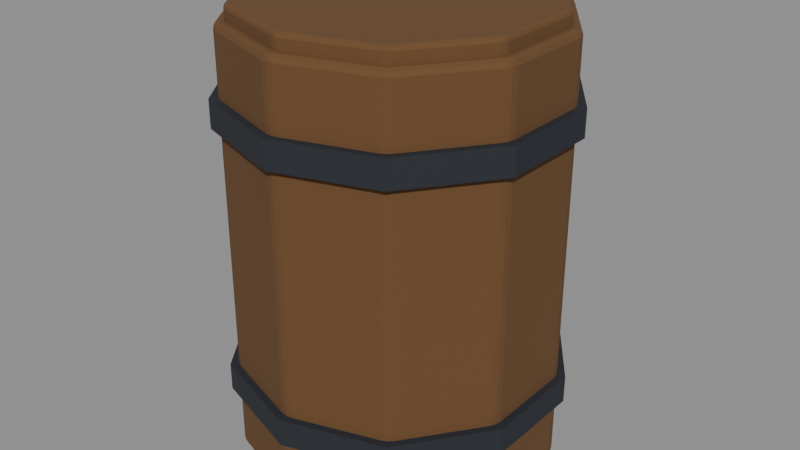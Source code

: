 # Source: env-barrel-a.blend  (saved by Blender 5.2.44; exported with 4.5.12 LTS)
import bpy
from mathutils import Matrix  # noqa: F401  (used for matrix-valued properties, if any)

bpy.ops.wm.read_factory_settings(use_empty=True)
scene = bpy.context.scene
scene.name = 'Scene'

# ---- materials (node trees are filled in below, after node groups)
mat_timberochre = bpy.data.materials.new('TimberOchre')
mat_timberochre.use_backface_culling = True
mat_irondark = bpy.data.materials.new('IronDark')
mat_irondark.use_backface_culling = True

# ---- material node trees
mat_timberochre.use_nodes = True; mat_timberochre.node_tree.nodes.clear()
_N = mat_timberochre.node_tree.nodes; _L = mat_timberochre.node_tree.links
n0 = _N.new('ShaderNodeBsdfPrincipled'); n0.name = 'Principled BSDF'; n0.location = (-200, 100)
n0.inputs[0].default_value = (0.1384, 0.0648, 0.02122, 1.0)
n0.inputs[2].default_value = 0.92
n0.inputs[10].default_value = 0.005
n1 = _N.new('ShaderNodeOutputMaterial'); n1.name = 'Material Output'; n1.location = (200, 100)
_L.new(n0.outputs[0], n1.inputs[0])
n1.is_active_output = True
mat_irondark.use_nodes = True; mat_irondark.node_tree.nodes.clear()
_N = mat_irondark.node_tree.nodes; _L = mat_irondark.node_tree.links
n0 = _N.new('ShaderNodeBsdfPrincipled'); n0.name = 'Principled BSDF'; n0.location = (-200, 100)
n0.inputs[0].default_value = (0.01681, 0.02029, 0.02843, 1.0)
n0.inputs[2].default_value = 0.7
n0.inputs[10].default_value = 0.005
n1 = _N.new('ShaderNodeOutputMaterial'); n1.name = 'Material Output'; n1.location = (200, 100)
_L.new(n0.outputs[0], n1.inputs[0])
n1.is_active_output = True

# ---- meshes
me_vis_staves = bpy.data.meshes.new('VIS_staves')
me_vis_staves.from_pydata([(0.0, 0.32, 0.0), (0.0, 0.32, 0.86), (0.1881, 0.2589, 0.0), (0.1881, 0.2589, 0.86), (0.3043, 0.09889, 0.0), (0.3043, 0.09889, 0.86), (0.3043, -0.09889, 0.0), (0.3043, -0.09889, 0.86), (0.1881, -0.2589, 0.0), (0.1881, -0.2589, 0.86), (0.0, -0.32, 0.0), (0.0, -0.32, 0.86), (-0.1881, -0.2589, 0.0), (-0.1881, -0.2589, 0.86), (-0.3043, -0.09889, 0.0), (-0.3043, -0.09889, 0.86), (-0.3043, 0.09889, 0.0), (-0.3043, 0.09889, 0.86), (-0.1881, 0.2589, 0.0), (-0.1881, 0.2589, 0.86)], [], [(0, 1, 3, 2), (2, 3, 5, 4), (4, 5, 7, 6), (6, 7, 9, 8), (8, 9, 11, 10), (10, 11, 13, 12), (12, 13, 15, 14), (14, 15, 17, 16), (3, 1, 19, 17, 15, 13, 11, 9, 7, 5), (16, 17, 19, 18), (18, 19, 1, 0), (0, 2, 4, 6, 8, 10, 12, 14, 16, 18)])
_uv = me_vis_staves.uv_layers.new(name='UVMap')
_uv.uv.foreach_set('vector', [1.0, 0.5, 1.0, 1.0, 0.9, 1.0, 0.9, 0.5, 0.9, 0.5, 0.9, 1.0, 0.8, 1.0, 0.8, 0.5, 0.8, 0.5, 0.8, 1.0, 0.7, 1.0, 0.7, 0.5, 0.7, 0.5, 0.7, 1.0, 0.6, 1.0, 0.6, 0.5, 0.6, 0.5, 0.6, 1.0, 0.5, 1.0, 0.5, 0.5, 0.5, 0.5, 0.5, 1.0, 0.4, 1.0, 0.4, 0.5, 0.4, 0.5, 0.4, 1.0, 0.3, 1.0, 0.3, 0.5, 0.3, 0.5, 0.3, 1.0, 0.2, 1.0, 0.2, 0.5, 0.3911, 0.4442, 0.25, 0.49, 0.1089, 0.4442, 0.02175, 0.3242, 0.02175, 0.1758, 0.1089, 0.05584, 0.25, 0.01, 0.3911, 0.05584, 0.4783, 0.1758, 0.4783, 0.3242, 0.2, 0.5, 0.2, 1.0, 0.1, 1.0, 0.1, 0.5, 0.1, 0.5, 0.1, 1.0, -7.451e-08, 1.0, -7.451e-08, 0.5, 0.75, 0.49, 0.8911, 0.4442, 0.9783, 0.3242, 0.9783, 0.1758, 0.8911, 0.05584, 0.75, 0.01, 0.6089, 0.05584, 0.5217, 0.1758, 0.5217, 0.3242, 0.6089, 0.4442])
me_vis_staves.materials.append(mat_timberochre)
me_vis_staves.update()
me_vis_hoop_lo = bpy.data.meshes.new('VIS_hoop_lo')
me_vis_hoop_lo.from_pydata([(0.0, 0.335, 0.1325), (0.0, 0.335, 0.1875), (0.1969, 0.271, 0.1325), (0.1969, 0.271, 0.1875), (0.3186, 0.1035, 0.1325), (0.3186, 0.1035, 0.1875), (0.3186, -0.1035, 0.1325), (0.3186, -0.1035, 0.1875), (0.1969, -0.271, 0.1325), (0.1969, -0.271, 0.1875), (0.0, -0.335, 0.1325), (0.0, -0.335, 0.1875), (-0.1969, -0.271, 0.1325), (-0.1969, -0.271, 0.1875), (-0.3186, -0.1035, 0.1325), (-0.3186, -0.1035, 0.1875), (-0.3186, 0.1035, 0.1325), (-0.3186, 0.1035, 0.1875), (-0.1969, 0.271, 0.1325), (-0.1969, 0.271, 0.1875)], [], [(0, 1, 3, 2), (2, 3, 5, 4), (4, 5, 7, 6), (6, 7, 9, 8), (8, 9, 11, 10), (10, 11, 13, 12), (12, 13, 15, 14), (14, 15, 17, 16), (3, 1, 19, 17, 15, 13, 11, 9, 7, 5), (16, 17, 19, 18), (18, 19, 1, 0), (0, 2, 4, 6, 8, 10, 12, 14, 16, 18)])
_uv = me_vis_hoop_lo.uv_layers.new(name='UVMap')
_uv.uv.foreach_set('vector', [1.0, 0.5, 1.0, 1.0, 0.9, 1.0, 0.9, 0.5, 0.9, 0.5, 0.9, 1.0, 0.8, 1.0, 0.8, 0.5, 0.8, 0.5, 0.8, 1.0, 0.7, 1.0, 0.7, 0.5, 0.7, 0.5, 0.7, 1.0, 0.6, 1.0, 0.6, 0.5, 0.6, 0.5, 0.6, 1.0, 0.5, 1.0, 0.5, 0.5, 0.5, 0.5, 0.5, 1.0, 0.4, 1.0, 0.4, 0.5, 0.4, 0.5, 0.4, 1.0, 0.3, 1.0, 0.3, 0.5, 0.3, 0.5, 0.3, 1.0, 0.2, 1.0, 0.2, 0.5, 0.3911, 0.4442, 0.25, 0.49, 0.1089, 0.4442, 0.02175, 0.3242, 0.02175, 0.1758, 0.1089, 0.05584, 0.25, 0.01, 0.3911, 0.05584, 0.4783, 0.1758, 0.4783, 0.3242, 0.2, 0.5, 0.2, 1.0, 0.1, 1.0, 0.1, 0.5, 0.1, 0.5, 0.1, 1.0, -7.451e-08, 1.0, -7.451e-08, 0.5, 0.75, 0.49, 0.8911, 0.4442, 0.9783, 0.3242, 0.9783, 0.1758, 0.8911, 0.05584, 0.75, 0.01, 0.6089, 0.05584, 0.5217, 0.1758, 0.5217, 0.3242, 0.6089, 0.4442])
me_vis_hoop_lo.materials.append(mat_irondark)
me_vis_hoop_lo.update()
me_vis_hoop_hi = bpy.data.meshes.new('VIS_hoop_hi')
me_vis_hoop_hi.from_pydata([(0.0, 0.335, 0.6725), (0.0, 0.335, 0.7275), (0.1969, 0.271, 0.6725), (0.1969, 0.271, 0.7275), (0.3186, 0.1035, 0.6725), (0.3186, 0.1035, 0.7275), (0.3186, -0.1035, 0.6725), (0.3186, -0.1035, 0.7275), (0.1969, -0.271, 0.6725), (0.1969, -0.271, 0.7275), (0.0, -0.335, 0.6725), (0.0, -0.335, 0.7275), (-0.1969, -0.271, 0.6725), (-0.1969, -0.271, 0.7275), (-0.3186, -0.1035, 0.6725), (-0.3186, -0.1035, 0.7275), (-0.3186, 0.1035, 0.6725), (-0.3186, 0.1035, 0.7275), (-0.1969, 0.271, 0.6725), (-0.1969, 0.271, 0.7275)], [], [(0, 1, 3, 2), (2, 3, 5, 4), (4, 5, 7, 6), (6, 7, 9, 8), (8, 9, 11, 10), (10, 11, 13, 12), (12, 13, 15, 14), (14, 15, 17, 16), (3, 1, 19, 17, 15, 13, 11, 9, 7, 5), (16, 17, 19, 18), (18, 19, 1, 0), (0, 2, 4, 6, 8, 10, 12, 14, 16, 18)])
_uv = me_vis_hoop_hi.uv_layers.new(name='UVMap')
_uv.uv.foreach_set('vector', [1.0, 0.5, 1.0, 1.0, 0.9, 1.0, 0.9, 0.5, 0.9, 0.5, 0.9, 1.0, 0.8, 1.0, 0.8, 0.5, 0.8, 0.5, 0.8, 1.0, 0.7, 1.0, 0.7, 0.5, 0.7, 0.5, 0.7, 1.0, 0.6, 1.0, 0.6, 0.5, 0.6, 0.5, 0.6, 1.0, 0.5, 1.0, 0.5, 0.5, 0.5, 0.5, 0.5, 1.0, 0.4, 1.0, 0.4, 0.5, 0.4, 0.5, 0.4, 1.0, 0.3, 1.0, 0.3, 0.5, 0.3, 0.5, 0.3, 1.0, 0.2, 1.0, 0.2, 0.5, 0.3911, 0.4442, 0.25, 0.49, 0.1089, 0.4442, 0.02175, 0.3242, 0.02175, 0.1758, 0.1089, 0.05584, 0.25, 0.01, 0.3911, 0.05584, 0.4783, 0.1758, 0.4783, 0.3242, 0.2, 0.5, 0.2, 1.0, 0.1, 1.0, 0.1, 0.5, 0.1, 0.5, 0.1, 1.0, -7.451e-08, 1.0, -7.451e-08, 0.5, 0.75, 0.49, 0.8911, 0.4442, 0.9783, 0.3242, 0.9783, 0.1758, 0.8911, 0.05584, 0.75, 0.01, 0.6089, 0.05584, 0.5217, 0.1758, 0.5217, 0.3242, 0.6089, 0.4442])
me_vis_hoop_hi.materials.append(mat_irondark)
me_vis_hoop_hi.update()
me_vis_lid = bpy.data.meshes.new('VIS_lid')
me_vis_lid.from_pydata([(0.0, 0.3, 0.85), (0.0, 0.3, 0.89), (0.1763, 0.2427, 0.85), (0.1763, 0.2427, 0.89), (0.2853, 0.09271, 0.85), (0.2853, 0.09271, 0.89), (0.2853, -0.09271, 0.85), (0.2853, -0.09271, 0.89), (0.1763, -0.2427, 0.85), (0.1763, -0.2427, 0.89), (0.0, -0.3, 0.85), (0.0, -0.3, 0.89), (-0.1763, -0.2427, 0.85), (-0.1763, -0.2427, 0.89), (-0.2853, -0.09271, 0.85), (-0.2853, -0.09271, 0.89), (-0.2853, 0.09271, 0.85), (-0.2853, 0.09271, 0.89), (-0.1763, 0.2427, 0.85), (-0.1763, 0.2427, 0.89)], [], [(0, 1, 3, 2), (2, 3, 5, 4), (4, 5, 7, 6), (6, 7, 9, 8), (8, 9, 11, 10), (10, 11, 13, 12), (12, 13, 15, 14), (14, 15, 17, 16), (3, 1, 19, 17, 15, 13, 11, 9, 7, 5), (16, 17, 19, 18), (18, 19, 1, 0), (0, 2, 4, 6, 8, 10, 12, 14, 16, 18)])
_uv = me_vis_lid.uv_layers.new(name='UVMap')
_uv.uv.foreach_set('vector', [1.0, 0.5, 1.0, 1.0, 0.9, 1.0, 0.9, 0.5, 0.9, 0.5, 0.9, 1.0, 0.8, 1.0, 0.8, 0.5, 0.8, 0.5, 0.8, 1.0, 0.7, 1.0, 0.7, 0.5, 0.7, 0.5, 0.7, 1.0, 0.6, 1.0, 0.6, 0.5, 0.6, 0.5, 0.6, 1.0, 0.5, 1.0, 0.5, 0.5, 0.5, 0.5, 0.5, 1.0, 0.4, 1.0, 0.4, 0.5, 0.4, 0.5, 0.4, 1.0, 0.3, 1.0, 0.3, 0.5, 0.3, 0.5, 0.3, 1.0, 0.2, 1.0, 0.2, 0.5, 0.3911, 0.4442, 0.25, 0.49, 0.1089, 0.4442, 0.02175, 0.3242, 0.02175, 0.1758, 0.1089, 0.05584, 0.25, 0.01, 0.3911, 0.05584, 0.4783, 0.1758, 0.4783, 0.3242, 0.2, 0.5, 0.2, 1.0, 0.1, 1.0, 0.1, 0.5, 0.1, 0.5, 0.1, 1.0, -7.451e-08, 1.0, -7.451e-08, 0.5, 0.75, 0.49, 0.8911, 0.4442, 0.9783, 0.3242, 0.9783, 0.1758, 0.8911, 0.05584, 0.75, 0.01, 0.6089, 0.05584, 0.5217, 0.1758, 0.5217, 0.3242, 0.6089, 0.4442])
me_vis_lid.materials.append(mat_timberochre)
me_vis_lid.update()
me_col_barrel = bpy.data.meshes.new('COL_barrel')
me_col_barrel.from_pydata([(0.0, 0.36, 0.0), (0.0, 0.36, 0.9), (0.2546, 0.2546, 0.0), (0.2546, 0.2546, 0.9), (0.36, 0.0, 0.0), (0.36, 0.0, 0.9), (0.2546, -0.2546, 0.0), (0.2546, -0.2546, 0.9), (0.0, -0.36, 0.0), (0.0, -0.36, 0.9), (-0.2546, -0.2546, 0.0), (-0.2546, -0.2546, 0.9), (-0.36, 0.0, 0.0), (-0.36, 0.0, 0.9), (-0.2546, 0.2546, 0.0), (-0.2546, 0.2546, 0.9)], [], [(0, 1, 3, 2), (2, 3, 5, 4), (4, 5, 7, 6), (6, 7, 9, 8), (8, 9, 11, 10), (10, 11, 13, 12), (3, 1, 15, 13, 11, 9, 7, 5), (12, 13, 15, 14), (14, 15, 1, 0), (0, 2, 4, 6, 8, 10, 12, 14)])
_uv = me_col_barrel.uv_layers.new(name='UVMap')
_uv.uv.foreach_set('vector', [1.0, 0.5, 1.0, 1.0, 0.875, 1.0, 0.875, 0.5, 0.875, 0.5, 0.875, 1.0, 0.75, 1.0, 0.75, 0.5, 0.75, 0.5, 0.75, 1.0, 0.625, 1.0, 0.625, 0.5, 0.625, 0.5, 0.625, 1.0, 0.5, 1.0, 0.5, 0.5, 0.5, 0.5, 0.5, 1.0, 0.375, 1.0, 0.375, 0.5, 0.375, 0.5, 0.375, 1.0, 0.25, 1.0, 0.25, 0.5, 0.4197, 0.4197, 0.25, 0.49, 0.08029, 0.4197, 0.01, 0.25, 0.08029, 0.08029, 0.25, 0.01, 0.4197, 0.08029, 0.49, 0.25, 0.25, 0.5, 0.25, 1.0, 0.125, 1.0, 0.125, 0.5, 0.125, 0.5, 0.125, 1.0, 0.0, 1.0, 0.0, 0.5, 0.75, 0.49, 0.9197, 0.4197, 0.99, 0.25, 0.9197, 0.08029, 0.75, 0.01, 0.5803, 0.08029, 0.51, 0.25, 0.5803, 0.4197])
me_col_barrel.materials.append(mat_irondark)
me_col_barrel.update()

# ---- objects
ob_env_barrel_a = bpy.data.objects.new('env-barrel-a', None)
ob_vis_staves = bpy.data.objects.new('VIS_staves', me_vis_staves)
ob_vis_hoop_lo = bpy.data.objects.new('VIS_hoop_lo', me_vis_hoop_lo)
ob_vis_hoop_hi = bpy.data.objects.new('VIS_hoop_hi', me_vis_hoop_hi)
ob_vis_lid = bpy.data.objects.new('VIS_lid', me_vis_lid)
ob_col_barrel = bpy.data.objects.new('COL_barrel', me_col_barrel)

# ---- transforms, parenting, visibility, modifiers, constraints
ob_env_barrel_a.location = (0.0, 0.0, 0.0)
ob_vis_staves.parent = ob_env_barrel_a
ob_vis_staves.location = (0.0, 0.0, 0.0)
_m = ob_vis_staves.modifiers.new('Bevel', 'BEVEL')
_m.width = 0.012
_m.width_pct = 0.012
_m.segments = 2
ob_vis_hoop_lo.parent = ob_env_barrel_a
ob_vis_hoop_lo.location = (0.0, 0.0, 0.0)
ob_vis_hoop_hi.parent = ob_env_barrel_a
ob_vis_hoop_hi.location = (0.0, 0.0, 0.0)
ob_vis_lid.parent = ob_env_barrel_a
ob_vis_lid.location = (0.0, 0.0, 0.0)
_m = ob_vis_lid.modifiers.new('Bevel', 'BEVEL')
_m.width = 0.008
_m.width_pct = 0.008
_m.segments = 2
ob_col_barrel.parent = ob_env_barrel_a
ob_col_barrel.location = (0.0, 0.0, 0.0)
ob_col_barrel.hide_render = True
ob_col_barrel.display_type = 'WIRE'

# ---- collection membership
scene.collection.objects.link(ob_env_barrel_a)
scene.collection.objects.link(ob_vis_staves)
scene.collection.objects.link(ob_vis_hoop_lo)
scene.collection.objects.link(ob_vis_hoop_hi)
scene.collection.objects.link(ob_vis_lid)
scene.collection.objects.link(ob_col_barrel)

# ---- scene / render settings (as saved in the file)
scene.frame_start = 1; scene.frame_end = 250; scene.frame_set(1)
scene.render.engine = 'BLENDER_EEVEE_NEXT'
scene.render.bake_bias = 0.0
scene.render.bake_samples = 0
scene.render.compositor_device = 'GPU'
scene.eevee.use_volume_custom_range = False
scene.eevee.fast_gi_thickness_near = 0.1
scene.eevee.fast_gi_thickness_far = 0.0
scene.eevee.ray_tracing_options.screen_trace_thickness = 0.1
bpy.context.view_layer.update()

# ---- added for rendering (the .blend has no active camera and no usable light): camera, sun + grey world if the file has none
cam_auto = bpy.data.cameras.new('AutoCamera')
cam_auto.lens = 50.0
cam_auto.sensor_width = 36.0
cam_auto.clip_end = 1000.0
ob_auto_camera = bpy.data.objects.new('AutoCamera', cam_auto)
scene.collection.objects.link(ob_auto_camera)
ob_auto_camera.location = (1.1874, -1.42488, 1.39492)
ob_auto_camera.rotation_euler = (1.09748, -7.21219e-08, 0.694738)
scene.camera = ob_auto_camera
light_auto_sun = bpy.data.lights.new('AutoSun', 'SUN')
light_auto_sun.energy = 3.0
light_auto_sun.angle = 0.0523599
ob_auto_sun = bpy.data.objects.new('AutoSun', light_auto_sun)
scene.collection.objects.link(ob_auto_sun)
ob_auto_sun.rotation_euler = (0.872665, 0.174533, 0.523599)
if scene.world is None:
    world_auto = bpy.data.worlds.new('AutoWorld')
    world_auto.color = (0.3, 0.3, 0.3)
    scene.world = world_auto
bpy.context.view_layer.update()
